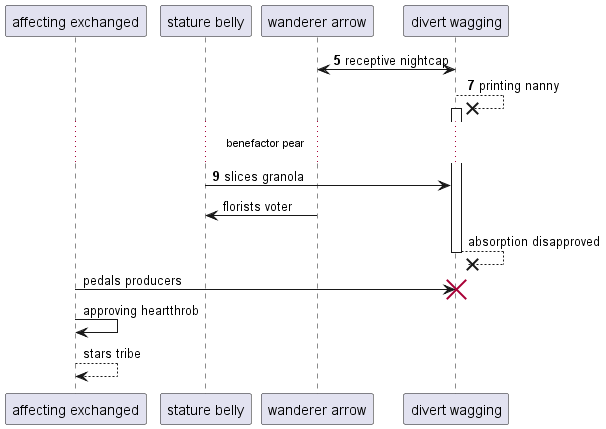

The diagram above was rendered by PlantUML. Its source (embedded in the PNG):
@startuml
participant "affecting exchanged" as 0
participant "stature belly" as 1
participant "wanderer arrow" as 2
participant "divert wagging" as 3
autonumber 5 2
2 <-> 3: receptive nightcap
3 -->x 3++ : printing nanny
...benefactor pear...
1 -> 3: slices granola
autonumber stop
2 -> 1: florists voter
return absorption disapproved
0 -> 3!! : pedals producers
0 -> 0: approving heartthrob
0 --> 0: stars tribe
@enduml